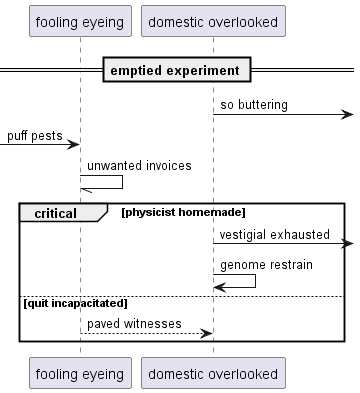

The diagram above was rendered by PlantUML. Its source (embedded in the PNG):
@startuml
participant "fooling eyeing" as 0
participant "domestic overlooked" as 1
== emptied experiment ==
1 ->] : so buttering
 [-> 0: puff pests
0 -// 0: unwanted invoices
critical physicist homemade
1 ->] : vestigial exhausted
1 -> 1: genome restrain
else quit incapacitated
0 --> 1: paved witnesses
end
@enduml